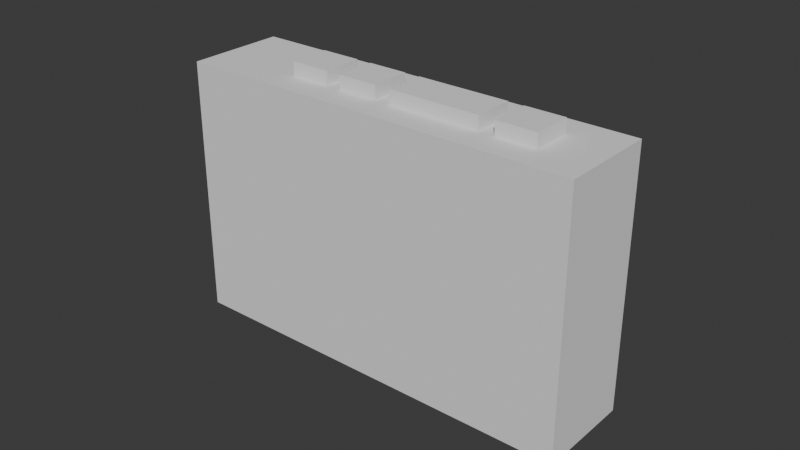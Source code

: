 # Source: CassettePlayer-Pre-Separate-Buttons.blend  (saved by Blender 4.2.66; exported with 4.5.12 LTS)
import bpy
from mathutils import Matrix  # noqa: F401  (used for matrix-valued properties, if any)

bpy.ops.wm.read_factory_settings(use_empty=True)
scene = bpy.context.scene
scene.name = 'Scene'

# ---- collections
col_collection = bpy.data.collections.new('Collection'); scene.collection.children.link(col_collection)

# ---- world
world_world = bpy.data.worlds.new('World'); scene.world = world_world
world_world.use_nodes = True; world_world.node_tree.nodes.clear()
_N = world_world.node_tree.nodes; _L = world_world.node_tree.links
n0 = _N.new('ShaderNodeOutputWorld'); n0.name = 'World Output'; n0.location = (300, 300)
n1 = _N.new('ShaderNodeBackground'); n1.name = 'Background'; n1.location = (10, 300)
n1.inputs[0].default_value = (0.05088, 0.05088, 0.05088, 1.0)
_L.new(n1.outputs[0], n0.inputs[0])
n0.is_active_output = True
world_world.color = (0.05088, 0.05088, 0.05088)
world_world.sun_shadow_jitter_overblur = 0.0

# ---- meshes
me_cube_001 = bpy.data.meshes.new('Cube.001')
me_cube_001.from_pydata([(-0.066, -0.016, -0.042), (-0.066, -0.016, 0.042), (-0.066, 0.016, -0.042), (-0.066, 0.016, 0.042), (0.066, -0.016, -0.042), (0.066, -0.016, 0.042), (0.066, 0.016, -0.042), (0.066, 0.016, 0.042), (-0.066, 0.0065, -0.042), (-0.066, -0.0065, -0.042), (-0.066, -0.0065, 0.042), (-0.066, 0.0065, 0.042), (0.066, -0.0065, -0.042), (0.066, 0.0065, -0.042), (0.066, 0.0065, 0.042), (0.066, -0.0065, 0.042), (0.0495, 0.016, -0.042), (0.0495, 0.016, 0.042), (0.0495, -0.016, -0.042), (0.0495, -0.016, 0.042), (0.0495, 0.0065, 0.042), (0.0495, -0.0065, 0.042), (0.0495, 0.0065, -0.042), (0.0495, -0.0065, -0.042), (0.0365, 0.016, -0.042), (0.0365, -0.016, 0.042), (0.0365, 0.0065, -0.042), (0.0365, -0.0065, -0.042), (0.0365, 0.016, 0.042), (0.0365, -0.016, -0.042), (0.0365, 0.0065, 0.042), (0.0365, -0.0065, 0.042), (0.0365, 0.0065, 0.0465), (0.0495, 0.0065, 0.0465), (0.0365, -0.0065, 0.0465), (0.0495, -0.0065, 0.0465), (0.0315, 0.016, -0.042), (0.0315, -0.016, 0.042), (0.0315, 0.0065, -0.042), (0.0315, -0.0065, -0.042), (0.0315, 0.016, 0.042), (0.0315, -0.016, -0.042), (0.0315, 0.0065, 0.042), (0.0315, -0.0065, 0.042), (0.0015, 0.016, -0.042), (0.0015, -0.016, 0.042), (0.0015, 0.0065, -0.042), (0.0015, -0.0065, -0.042), (0.0015, 0.016, 0.042), (0.0015, -0.016, -0.042), (0.0015, 0.0065, 0.042), (0.0015, -0.0065, 0.042), (0.0015, 0.0065, 0.0465), (0.0315, 0.0065, 0.0465), (0.0015, -0.0065, 0.0465), (0.0315, -0.0065, 0.0465), (-0.0035, 0.016, -0.042), (-0.0035, -0.016, 0.042), (-0.0035, 0.0065, -0.042), (-0.0035, -0.0065, -0.042), (-0.0035, 0.016, 0.042), (-0.0035, -0.016, -0.042), (-0.0035, 0.0065, 0.042), (-0.0035, -0.0065, 0.042), (-0.0165, 0.016, -0.042), (-0.0165, -0.016, 0.042), (-0.0165, 0.0065, -0.042), (-0.0165, -0.0065, -0.042), (-0.0165, 0.016, 0.042), (-0.0165, -0.016, -0.042), (-0.0165, 0.0065, 0.042), (-0.0165, -0.0065, 0.042), (-0.0165, 0.0065, 0.0465), (-0.0035, 0.0065, 0.0465), (-0.0165, -0.0065, 0.0465), (-0.0035, -0.0065, 0.0465), (-0.0215, 0.016, -0.042), (-0.0215, -0.016, 0.042), (-0.0215, 0.0065, -0.042), (-0.0215, -0.0065, -0.042), (-0.0215, 0.016, 0.042), (-0.0215, -0.016, -0.042), (-0.0215, 0.0065, 0.042), (-0.0215, -0.0065, 0.042), (-0.0345, 0.016, -0.042), (-0.0345, -0.016, 0.042), (-0.0345, 0.0065, -0.042), (-0.0345, -0.0065, -0.042), (-0.0345, 0.016, 0.042), (-0.0345, -0.016, -0.042), (-0.0345, 0.0065, 0.042), (-0.0345, -0.0065, 0.042), (-0.0345, 0.0065, 0.0465), (-0.0215, 0.0065, 0.0465), (-0.0345, -0.0065, 0.0465), (-0.0215, -0.0065, 0.0465)], [], [(8, 11, 3, 2), (16, 17, 7, 6), (12, 15, 5, 4), (89, 85, 1, 0), (23, 12, 4, 18), (91, 10, 1, 85), (88, 3, 11, 90), (90, 11, 10, 91), (16, 6, 13, 22), (22, 13, 12, 23), (6, 7, 14, 13), (13, 14, 15, 12), (0, 1, 10, 9), (9, 10, 11, 8), (26, 22, 23, 27), (24, 16, 22, 26), (14, 20, 21, 15), (7, 17, 20, 14), (15, 21, 19, 5), (27, 23, 18, 29), (4, 5, 19, 18), (24, 28, 17, 16), (36, 40, 28, 24), (39, 27, 29, 41), (36, 24, 26, 38), (38, 26, 27, 39), (30, 31, 34, 32), (17, 28, 30, 20), (21, 31, 25, 19), (18, 19, 25, 29), (33, 32, 34, 35), (20, 30, 32, 33), (31, 21, 35, 34), (21, 20, 33, 35), (46, 38, 39, 47), (44, 36, 38, 46), (47, 39, 41, 49), (44, 48, 40, 36), (30, 42, 43, 31), (28, 40, 42, 30), (31, 43, 37, 25), (29, 25, 37, 41), (56, 60, 48, 44), (59, 47, 49, 61), (56, 44, 46, 58), (58, 46, 47, 59), (42, 50, 52, 53), (40, 48, 50, 42), (43, 51, 45, 37), (41, 37, 45, 49), (53, 52, 54, 55), (50, 51, 54, 52), (51, 43, 55, 54), (43, 42, 53, 55), (66, 58, 59, 67), (64, 56, 58, 66), (67, 59, 61, 69), (64, 68, 60, 56), (50, 62, 63, 51), (48, 60, 62, 50), (51, 63, 57, 45), (49, 45, 57, 61), (76, 80, 68, 64), (79, 67, 69, 81), (76, 64, 66, 78), (78, 66, 67, 79), (62, 70, 72, 73), (60, 68, 70, 62), (63, 71, 65, 57), (61, 57, 65, 69), (73, 72, 74, 75), (70, 71, 74, 72), (71, 63, 75, 74), (63, 62, 73, 75), (86, 78, 79, 87), (84, 76, 78, 86), (87, 79, 81, 89), (84, 88, 80, 76), (70, 82, 83, 71), (68, 80, 82, 70), (71, 83, 77, 65), (69, 65, 77, 81), (2, 3, 88, 84), (9, 87, 89, 0), (2, 84, 86, 8), (8, 86, 87, 9), (91, 83, 95, 94), (80, 88, 90, 82), (83, 91, 85, 77), (81, 77, 85, 89), (93, 92, 94, 95), (83, 82, 93, 95), (82, 90, 92, 93), (90, 91, 94, 92)])
_uv = me_cube_001.uv_layers.new(name='UVMap')
_uv.uv.foreach_set('vector', [0.375, 0.1667, 0.625, 0.1667, 0.625, 0.25, 0.375, 0.25, 0.375, 0.4688, 0.625, 0.4688, 0.625, 0.5, 0.375, 0.5, 0.375, 0.6667, 0.625, 0.6667, 0.625, 0.75, 0.375, 0.75, 0.375, 0.9326, 0.625, 0.9326, 0.625, 1.0, 0.375, 1.0, 0.3438, 0.6667, 0.375, 0.6667, 0.375, 0.75, 0.3438, 0.75, 0.8076, 0.6667, 0.875, 0.6667, 0.875, 0.75, 0.8076, 0.75, 0.8076, 0.5, 0.875, 0.5, 0.875, 0.5833, 0.8076, 0.5833, 0.8076, 0.5833, 0.875, 0.5833, 0.875, 0.6667, 0.8076, 0.6667, 0.3438, 0.5, 0.375, 0.5, 0.375, 0.5833, 0.3438, 0.5833, 0.3438, 0.5833, 0.375, 0.5833, 0.375, 0.6667, 0.3438, 0.6667, 0.375, 0.5, 0.625, 0.5, 0.625, 0.5833, 0.375, 0.5833, 0.375, 0.5833, 0.625, 0.5833, 0.625, 0.6667, 0.375, 0.6667, 0.375, 0.0, 0.625, 0.0, 0.625, 0.08333, 0.375, 0.08333, 0.375, 0.08333, 0.625, 0.08333, 0.625, 0.1667, 0.375, 0.1667, 0.3164, 0.5833, 0.3438, 0.5833, 0.3438, 0.6667, 0.3164, 0.6667, 0.3164, 0.5, 0.3438, 0.5, 0.3438, 0.5833, 0.3164, 0.5833, 0.625, 0.5833, 0.6562, 0.5833, 0.6562, 0.6667, 0.625, 0.6667, 0.625, 0.5, 0.6562, 0.5, 0.6562, 0.5833, 0.625, 0.5833, 0.625, 0.6667, 0.6562, 0.6667, 0.6562, 0.75, 0.625, 0.75, 0.3164, 0.6667, 0.3438, 0.6667, 0.3438, 0.75, 0.3164, 0.75, 0.375, 0.75, 0.625, 0.75, 0.625, 0.7812, 0.375, 0.7812, 0.375, 0.4414, 0.625, 0.4414, 0.625, 0.4688, 0.375, 0.4688, 0.375, 0.4318, 0.625, 0.4318, 0.625, 0.4414, 0.375, 0.4414, 0.3068, 0.6667, 0.3164, 0.6667, 0.3164, 0.75, 0.3068, 0.75, 0.3068, 0.5, 0.3164, 0.5, 0.3164, 0.5833, 0.3068, 0.5833, 0.3068, 0.5833, 0.3164, 0.5833, 0.3164, 0.6667, 0.3068, 0.6667, 0.6836, 0.5833, 0.6836, 0.6667, 0.6836, 0.6667, 0.6836, 0.5833, 0.6562, 0.5, 0.6836, 0.5, 0.6836, 0.5833, 0.6562, 0.5833, 0.6562, 0.6667, 0.6836, 0.6667, 0.6836, 0.75, 0.6562, 0.75, 0.375, 0.7812, 0.625, 0.7812, 0.625, 0.8086, 0.375, 0.8086, 0.6562, 0.5833, 0.6836, 0.5833, 0.6836, 0.6667, 0.6562, 0.6667, 0.6562, 0.5833, 0.6836, 0.5833, 0.6836, 0.5833, 0.6562, 0.5833, 0.6836, 0.6667, 0.6562, 0.6667, 0.6562, 0.6667, 0.6836, 0.6667, 0.6562, 0.6667, 0.6562, 0.5833, 0.6562, 0.5833, 0.6562, 0.6667, 0.2523, 0.5833, 0.3068, 0.5833, 0.3068, 0.6667, 0.2523, 0.6667, 0.2523, 0.5, 0.3068, 0.5, 0.3068, 0.5833, 0.2523, 0.5833, 0.2523, 0.6667, 0.3068, 0.6667, 0.3068, 0.75, 0.2523, 0.75, 0.375, 0.3773, 0.625, 0.3773, 0.625, 0.4318, 0.375, 0.4318, 0.6836, 0.5833, 0.6932, 0.5833, 0.6932, 0.6667, 0.6836, 0.6667, 0.6836, 0.5, 0.6932, 0.5, 0.6932, 0.5833, 0.6836, 0.5833, 0.6836, 0.6667, 0.6932, 0.6667, 0.6932, 0.75, 0.6836, 0.75, 0.375, 0.8086, 0.625, 0.8086, 0.625, 0.8182, 0.375, 0.8182, 0.375, 0.369, 0.625, 0.369, 0.625, 0.3773, 0.375, 0.3773, 0.244, 0.6667, 0.2523, 0.6667, 0.2523, 0.75, 0.244, 0.75, 0.244, 0.5, 0.2523, 0.5, 0.2523, 0.5833, 0.244, 0.5833, 0.244, 0.5833, 0.2523, 0.5833, 0.2523, 0.6667, 0.244, 0.6667, 0.6932, 0.5833, 0.7477, 0.5833, 0.7477, 0.5833, 0.6932, 0.5833, 0.6932, 0.5, 0.7477, 0.5, 0.7477, 0.5833, 0.6932, 0.5833, 0.6932, 0.6667, 0.7477, 0.6667, 0.7477, 0.75, 0.6932, 0.75, 0.375, 0.8182, 0.625, 0.8182, 0.625, 0.8727, 0.375, 0.8727, 0.6932, 0.5833, 0.7477, 0.5833, 0.7477, 0.6667, 0.6932, 0.6667, 0.7477, 0.5833, 0.7477, 0.6667, 0.7477, 0.6667, 0.7477, 0.5833, 0.7477, 0.6667, 0.6932, 0.6667, 0.6932, 0.6667, 0.7477, 0.6667, 0.6932, 0.6667, 0.6932, 0.5833, 0.6932, 0.5833, 0.6932, 0.6667, 0.2232, 0.5833, 0.244, 0.5833, 0.244, 0.6667, 0.2232, 0.6667, 0.2232, 0.5, 0.244, 0.5, 0.244, 0.5833, 0.2232, 0.5833, 0.2232, 0.6667, 0.244, 0.6667, 0.244, 0.75, 0.2232, 0.75, 0.375, 0.3482, 0.625, 0.3482, 0.625, 0.369, 0.375, 0.369, 0.7477, 0.5833, 0.756, 0.5833, 0.756, 0.6667, 0.7477, 0.6667, 0.7477, 0.5, 0.756, 0.5, 0.756, 0.5833, 0.7477, 0.5833, 0.7477, 0.6667, 0.756, 0.6667, 0.756, 0.75, 0.7477, 0.75, 0.375, 0.8727, 0.625, 0.8727, 0.625, 0.881, 0.375, 0.881, 0.375, 0.3398, 0.625, 0.3398, 0.625, 0.3482, 0.375, 0.3482, 0.2148, 0.6667, 0.2232, 0.6667, 0.2232, 0.75, 0.2148, 0.75, 0.2148, 0.5, 0.2232, 0.5, 0.2232, 0.5833, 0.2148, 0.5833, 0.2148, 0.5833, 0.2232, 0.5833, 0.2232, 0.6667, 0.2148, 0.6667, 0.756, 0.5833, 0.7768, 0.5833, 0.7768, 0.5833, 0.756, 0.5833, 0.756, 0.5, 0.7768, 0.5, 0.7768, 0.5833, 0.756, 0.5833, 0.756, 0.6667, 0.7768, 0.6667, 0.7768, 0.75, 0.756, 0.75, 0.375, 0.881, 0.625, 0.881, 0.625, 0.9018, 0.375, 0.9018, 0.756, 0.5833, 0.7768, 0.5833, 0.7768, 0.6667, 0.756, 0.6667, 0.7768, 0.5833, 0.7768, 0.6667, 0.7768, 0.6667, 0.7768, 0.5833, 0.7768, 0.6667, 0.756, 0.6667, 0.756, 0.6667, 0.7768, 0.6667, 0.756, 0.6667, 0.756, 0.5833, 0.756, 0.5833, 0.756, 0.6667, 0.1924, 0.5833, 0.2148, 0.5833, 0.2148, 0.6667, 0.1924, 0.6667, 0.1924, 0.5, 0.2148, 0.5, 0.2148, 0.5833, 0.1924, 0.5833, 0.1924, 0.6667, 0.2148, 0.6667, 0.2148, 0.75, 0.1924, 0.75, 0.375, 0.3174, 0.625, 0.3174, 0.625, 0.3398, 0.375, 0.3398, 0.7768, 0.5833, 0.7852, 0.5833, 0.7852, 0.6667, 0.7768, 0.6667, 0.7768, 0.5, 0.7852, 0.5, 0.7852, 0.5833, 0.7768, 0.5833, 0.7768, 0.6667, 0.7852, 0.6667, 0.7852, 0.75, 0.7768, 0.75, 0.375, 0.9018, 0.625, 0.9018, 0.625, 0.9102, 0.375, 0.9102, 0.375, 0.25, 0.625, 0.25, 0.625, 0.3174, 0.375, 0.3174, 0.125, 0.6667, 0.1924, 0.6667, 0.1924, 0.75, 0.125, 0.75, 0.125, 0.5, 0.1924, 0.5, 0.1924, 0.5833, 0.125, 0.5833, 0.125, 0.5833, 0.1924, 0.5833, 0.1924, 0.6667, 0.125, 0.6667, 0.8076, 0.6667, 0.7852, 0.6667, 0.7852, 0.6667, 0.8076, 0.6667, 0.7852, 0.5, 0.8076, 0.5, 0.8076, 0.5833, 0.7852, 0.5833, 0.7852, 0.6667, 0.8076, 0.6667, 0.8076, 0.75, 0.7852, 0.75, 0.375, 0.9102, 0.625, 0.9102, 0.625, 0.9326, 0.375, 0.9326, 0.7852, 0.5833, 0.8076, 0.5833, 0.8076, 0.6667, 0.7852, 0.6667, 0.7852, 0.6667, 0.7852, 0.5833, 0.7852, 0.5833, 0.7852, 0.6667, 0.7852, 0.5833, 0.8076, 0.5833, 0.8076, 0.5833, 0.7852, 0.5833, 0.8076, 0.5833, 0.8076, 0.6667, 0.8076, 0.6667, 0.8076, 0.5833])
me_cube_001.update()

# ---- objects
ob_cube = bpy.data.objects.new('Cube', me_cube_001)

# ---- transforms, parenting, visibility, modifiers, constraints
ob_cube.location = (0.0, 0.0, 0.0)

# ---- collection membership
col_collection.objects.link(ob_cube)

# ---- scene / render settings (as saved in the file)
scene.frame_start = 1; scene.frame_end = 250; scene.frame_set(1)
scene.render.engine = 'BLENDER_EEVEE_NEXT'
bpy.context.view_layer.update()

# ---- added for rendering (the .blend has no active camera and no usable light): camera, sun
cam_auto = bpy.data.cameras.new('AutoCamera')
cam_auto.lens = 50.0
cam_auto.sensor_width = 36.0
cam_auto.clip_end = 1000.0
ob_auto_camera = bpy.data.objects.new('AutoCamera', cam_auto)
scene.collection.objects.link(ob_auto_camera)
ob_auto_camera.location = (0.185045, -0.222054, 0.150286)
ob_auto_camera.rotation_euler = (1.09748, -7.21219e-08, 0.694738)
scene.camera = ob_auto_camera
light_auto_sun = bpy.data.lights.new('AutoSun', 'SUN')
light_auto_sun.energy = 3.0
light_auto_sun.angle = 0.0523599
ob_auto_sun = bpy.data.objects.new('AutoSun', light_auto_sun)
scene.collection.objects.link(ob_auto_sun)
ob_auto_sun.rotation_euler = (0.872665, 0.174533, 0.523599)
bpy.context.view_layer.update()
